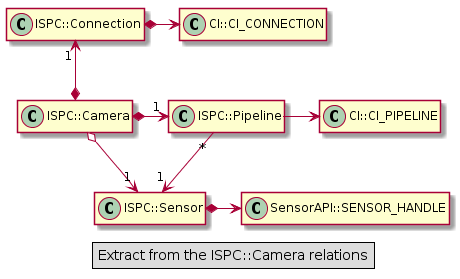

The diagram above was rendered by PlantUML. Its source (embedded in the PNG):
@startuml

hide empty members

ISPC::Camera o--> "1" ISPC::Sensor
ISPC::Camera *-up-> "1" ISPC::Connection
ISPC::Camera *-right-> "1" ISPC::Pipeline

ISPC::Sensor *-right-> SensorAPI::SENSOR_HANDLE

ISPC::Connection *-right-> CI::CI_CONNECTION

ISPC::Pipeline -right-> CI::CI_PIPELINE
ISPC::Pipeline "*" --> "1" ISPC::Sensor

legend center
    Extract from the ISPC::Camera relations
endlegend

@enduml